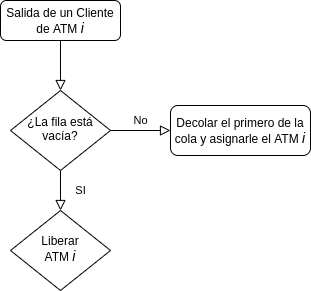

The diagram above was exported from draw.io. Its source (the exported page's mxGraphModel, read from the mxfile embedded in the PNG):
<mxGraphModel dx="1414" dy="752" grid="1" gridSize="10" guides="1" tooltips="1" connect="1" arrows="1" fold="1" page="1" pageScale="1" pageWidth="827" pageHeight="1169" math="0" shadow="0">
  <root>
    <mxCell id="WIyWlLk6GJQsqaUBKTNV-0" />
    <mxCell id="WIyWlLk6GJQsqaUBKTNV-1" parent="WIyWlLk6GJQsqaUBKTNV-0" />
    <mxCell id="WrIBDtBltuU9w9aoqy5G-0" value="" style="rounded=0;html=1;jettySize=auto;orthogonalLoop=1;fontSize=11;endArrow=block;endFill=0;endSize=8;strokeWidth=1;shadow=0;labelBackgroundColor=none;edgeStyle=orthogonalEdgeStyle;" edge="1" parent="WIyWlLk6GJQsqaUBKTNV-1" source="WrIBDtBltuU9w9aoqy5G-1" target="WrIBDtBltuU9w9aoqy5G-4">
      <mxGeometry relative="1" as="geometry" />
    </mxCell>
    <mxCell id="WrIBDtBltuU9w9aoqy5G-1" value="Salida de un Cliente&lt;br&gt;de ATM &lt;i&gt;&lt;font style=&quot;font-size: 14px&quot;&gt;i&lt;/font&gt;&lt;/i&gt;" style="rounded=1;whiteSpace=wrap;html=1;fontSize=12;glass=0;strokeWidth=1;shadow=0;" vertex="1" parent="WIyWlLk6GJQsqaUBKTNV-1">
      <mxGeometry x="340" y="30" width="120" height="40" as="geometry" />
    </mxCell>
    <mxCell id="WrIBDtBltuU9w9aoqy5G-2" value="SI" style="rounded=0;html=1;jettySize=auto;orthogonalLoop=1;fontSize=11;endArrow=block;endFill=0;endSize=8;strokeWidth=1;shadow=0;labelBackgroundColor=none;edgeStyle=orthogonalEdgeStyle;" edge="1" parent="WIyWlLk6GJQsqaUBKTNV-1" source="WrIBDtBltuU9w9aoqy5G-4" target="WrIBDtBltuU9w9aoqy5G-6">
      <mxGeometry y="20" relative="1" as="geometry">
        <mxPoint as="offset" />
      </mxGeometry>
    </mxCell>
    <mxCell id="WrIBDtBltuU9w9aoqy5G-3" value="No" style="edgeStyle=orthogonalEdgeStyle;rounded=0;html=1;jettySize=auto;orthogonalLoop=1;fontSize=11;endArrow=block;endFill=0;endSize=8;strokeWidth=1;shadow=0;labelBackgroundColor=none;" edge="1" parent="WIyWlLk6GJQsqaUBKTNV-1" source="WrIBDtBltuU9w9aoqy5G-4" target="WrIBDtBltuU9w9aoqy5G-5">
      <mxGeometry y="10" relative="1" as="geometry">
        <mxPoint as="offset" />
      </mxGeometry>
    </mxCell>
    <mxCell id="WrIBDtBltuU9w9aoqy5G-4" value="¿La fila está vacía?" style="rhombus;whiteSpace=wrap;html=1;shadow=0;fontFamily=Helvetica;fontSize=12;align=center;strokeWidth=1;spacing=6;spacingTop=-4;" vertex="1" parent="WIyWlLk6GJQsqaUBKTNV-1">
      <mxGeometry x="350" y="120" width="100" height="80" as="geometry" />
    </mxCell>
    <mxCell id="WrIBDtBltuU9w9aoqy5G-5" value="Decolar el primero de la cola y asignarle el ATM &lt;i&gt;&lt;font style=&quot;font-size: 14px&quot;&gt;i&lt;/font&gt;&lt;/i&gt;" style="rounded=1;whiteSpace=wrap;html=1;fontSize=12;glass=0;strokeWidth=1;shadow=0;" vertex="1" parent="WIyWlLk6GJQsqaUBKTNV-1">
      <mxGeometry x="510" y="135" width="140" height="50" as="geometry" />
    </mxCell>
    <mxCell id="WrIBDtBltuU9w9aoqy5G-6" value="Liberar&lt;br&gt;ATM &lt;i&gt;&lt;font style=&quot;font-size: 14px&quot;&gt;i&lt;/font&gt;&lt;/i&gt;" style="rhombus;whiteSpace=wrap;html=1;shadow=0;fontFamily=Helvetica;fontSize=12;align=center;strokeWidth=1;spacing=6;spacingTop=-4;" vertex="1" parent="WIyWlLk6GJQsqaUBKTNV-1">
      <mxGeometry x="350" y="239.99999999999994" width="100" height="80" as="geometry" />
    </mxCell>
  </root>
</mxGraphModel>